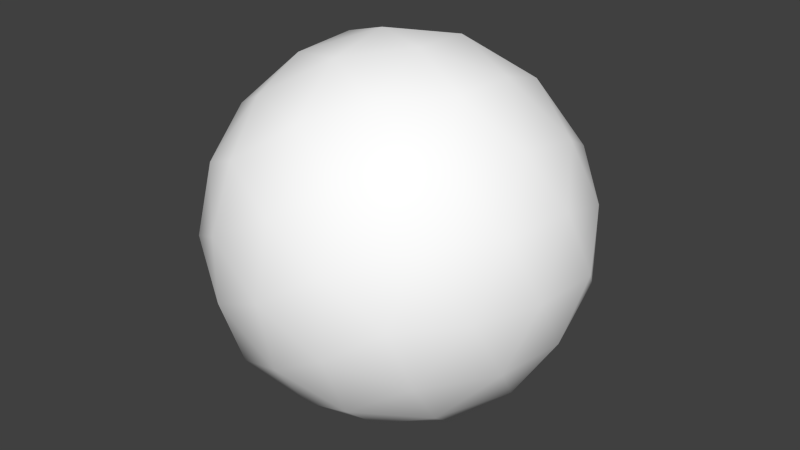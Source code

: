 # Source: bullet.blend  (saved by Blender 2.77.0; exported with 4.5.12 LTS)
import bpy
from mathutils import Matrix  # noqa: F401  (used for matrix-valued properties, if any)

bpy.ops.wm.read_factory_settings(use_empty=True)
scene = bpy.context.scene
scene.name = 'Scene'

# ---- collections
col_collection_1 = bpy.data.collections.new('Collection 1'); scene.collection.children.link(col_collection_1)

# ---- materials (node trees are filled in below, after node groups)
mat_colobotmesh_mat_1 = bpy.data.materials.new('ColobotMesh_mat_1')
mat_colobotmesh_mat_1.alpha_threshold = 0.0
mat_colobotmesh_mat_1.use_transparent_shadow = False
mat_colobotmesh_mat_1.diffuse_color = (1.0, 1.0, 1.0, 1.0)
mat_colobotmesh_mat_1.specular_color = (0.0, 0.0, 0.0)
mat_colobotmesh_mat_1.roughness = 0.5

# ---- material node trees

# ---- world
world_world = bpy.data.worlds.new('World'); scene.world = world_world
world_world.color = (0.05088, 0.05088, 0.05088)
world_world.use_sun_shadow = False
world_world.sun_shadow_jitter_overblur = 0.0
world_world.cycles.sampling_method = 'NONE'
world_world.cycles.sample_map_resolution = 256

# ---- meshes
me_colobotmesh = bpy.data.meshes.new('ColobotMesh_')
me_colobotmesh.from_pydata([(-0.5861, 2.021, -0.2334), (-0.7149, 1.0, -0.9638), (-1.182, 1.0, 0.2084), (-0.3777, 1.631, 0.9483), (-0.3777, 0.3691, 0.9483), (-0.5861, -0.02078, -0.2334), (0.3777, 1.631, -0.9483), (0.3777, 0.3691, -0.9483), (0.5861, 2.021, 0.2334), (0.7149, 1.0, 0.9638), (0.5861, -0.02078, 0.2334), (1.182, 1.0, -0.2084), (0.7485, 0.5378, -0.7779), (1.017, 0.7481, -0.5312), (0.4275, 1.21, -1.073), (0.4275, 0.7897, -1.073), (-0.04272, 0.1303, 0.7879), (0.2786, 0.0003547, 0.5496), (0.5107, 1.87, -0.6015), (0.5801, 2.0, -0.2076), (-0.7577, 0.5925, -0.7993), (-0.7148, 0.2522, -0.5558), (-1.017, 1.252, 0.5312), (-0.7485, 1.462, 0.7779), (0.7577, 0.5925, 0.7993), (0.7148, 0.2522, 0.5558), (0.008699, 0.5378, 1.079), (0.3729, 0.7481, 1.085), (-0.3729, 1.252, -1.085), (-0.008699, 1.462, -1.079), (0.7485, 1.462, -0.7779), (1.017, 1.252, -0.5313), (0.5107, 0.1303, -0.6015), (0.5802, 0.0003479, -0.2076), (-0.04272, 1.87, 0.7879), (0.2786, 2.0, 0.5496), (0.9012, 0.2522, 0.08782), (1.1, 0.5925, -0.05945), (0.9012, 1.748, 0.08782), (1.1, 1.408, -0.05945), (-0.5107, 0.1303, 0.6015), (-0.5802, 0.0003479, 0.2076), (-0.1954, -0.1553, -0.07781), (0.1954, -0.1553, 0.07781), (-0.5801, 2.0, 0.2076), (-0.5107, 1.87, 0.6015), (-0.9955, 1.0, -0.6229), (-1.151, 1.0, -0.2321), (-0.2786, 0.0003479, -0.5496), (0.04272, 0.1303, -0.7879), (-1.1, 0.5925, 0.05945), (-0.9012, 0.2522, -0.08782), (-0.4275, 1.21, 1.073), (-0.4275, 0.7897, 1.073), (0.9955, 1.0, 0.6229), (1.151, 1.0, 0.2321), (-0.1954, 2.155, -0.07781), (0.1954, 2.155, 0.07781), (-0.9012, 1.748, -0.08782), (-1.1, 1.408, 0.05945), (0.7148, 1.748, 0.5558), (0.7577, 1.408, 0.7993), (0.008699, 1.462, 1.079), (0.3729, 1.252, 1.085), (-0.7148, 1.748, -0.5558), (-0.7577, 1.408, -0.7993), (-0.2786, 2.0, -0.5496), (0.04272, 1.87, -0.7879), (-0.3729, 0.7481, -1.085), (-0.008699, 0.5378, -1.079), (-1.017, 0.7481, 0.5312), (-0.7485, 0.5378, 0.7779), (-1.035, 1.409, -0.3898), (-0.8996, 1.663, 0.3772), (-0.816, 1.0, 0.8512), (-0.8996, 0.3375, 0.3772), (-1.035, 0.5905, -0.3898), (-0.007286, 1.0, -1.179), (0.1322, 2.106, -0.3881), (0.3579, 1.683, 0.8919), (0.3579, 0.3167, 0.8919), (0.1322, -0.1056, -0.3881), (-0.3579, 1.683, -0.8919), (-0.1322, 2.106, 0.3881), (0.007286, 1.0, 1.179), (-0.1322, -0.1056, 0.3881), (-0.3579, 0.3167, -0.8919), (0.8996, 1.663, -0.3772), (1.035, 1.409, 0.3898), (1.035, 0.5905, 0.3898), (0.8996, 0.3375, -0.3772), (0.816, 1.0, -0.8512)], [], [(0, 64, 58), (3, 45, 23), (4, 53, 71), (5, 41, 51), (1, 20, 46), (6, 14, 29), (8, 19, 57), (9, 61, 63), (10, 25, 17), (7, 32, 49), (1, 65, 28), (0, 44, 56), (3, 52, 62), (4, 40, 16), (5, 21, 48), (6, 18, 30), (8, 60, 38), (9, 24, 54), (10, 33, 36), (7, 15, 12), (59, 47, 2), (58, 72, 59), (59, 72, 47), (72, 46, 47), (58, 64, 72), (64, 65, 72), (72, 65, 46), (65, 1, 46), (22, 59, 2), (23, 73, 22), (22, 73, 59), (73, 58, 59), (23, 45, 73), (45, 44, 73), (73, 44, 58), (44, 0, 58), (70, 22, 2), (71, 74, 70), (70, 74, 22), (74, 23, 22), (71, 53, 74), (53, 52, 74), (74, 52, 23), (52, 3, 23), (50, 70, 2), (51, 75, 50), (50, 75, 70), (75, 71, 70), (51, 41, 75), (41, 40, 75), (75, 40, 71), (40, 4, 71), (47, 50, 2), (46, 76, 47), (47, 76, 50), (76, 51, 50), (46, 20, 76), (20, 21, 76), (76, 21, 51), (21, 5, 51), (28, 68, 1), (29, 77, 28), (28, 77, 68), (77, 69, 68), (29, 14, 77), (14, 15, 77), (77, 15, 69), (15, 7, 69), (56, 66, 0), (57, 78, 56), (56, 78, 66), (78, 67, 66), (57, 19, 78), (19, 18, 78), (78, 18, 67), (18, 6, 67), (62, 34, 3), (63, 79, 62), (62, 79, 34), (79, 35, 34), (63, 61, 79), (61, 60, 79), (79, 60, 35), (60, 8, 35), (16, 26, 4), (17, 80, 16), (16, 80, 26), (80, 27, 26), (17, 25, 80), (25, 24, 80), (80, 24, 27), (24, 9, 27), (48, 42, 5), (49, 81, 48), (48, 81, 42), (81, 43, 42), (49, 32, 81), (32, 33, 81), (81, 33, 43), (33, 10, 43), (29, 67, 6), (28, 82, 29), (29, 82, 67), (82, 66, 67), (28, 65, 82), (65, 64, 82), (82, 64, 66), (64, 0, 66), (57, 35, 8), (56, 83, 57), (57, 83, 35), (83, 34, 35), (56, 44, 83), (44, 45, 83), (83, 45, 34), (45, 3, 34), (63, 27, 9), (62, 84, 63), (63, 84, 27), (84, 26, 27), (62, 52, 84), (52, 53, 84), (84, 53, 26), (53, 4, 26), (17, 43, 10), (16, 85, 17), (17, 85, 43), (85, 42, 43), (16, 40, 85), (40, 41, 85), (85, 41, 42), (41, 5, 42), (49, 69, 7), (48, 86, 49), (49, 86, 69), (86, 68, 69), (48, 21, 86), (21, 20, 86), (86, 20, 68), (20, 1, 68), (31, 39, 11), (30, 87, 31), (31, 87, 39), (87, 38, 39), (30, 18, 87), (18, 19, 87), (87, 19, 38), (19, 8, 38), (39, 55, 11), (38, 88, 39), (39, 88, 55), (88, 54, 55), (38, 60, 88), (60, 61, 88), (88, 61, 54), (61, 9, 54), (55, 37, 11), (54, 89, 55), (55, 89, 37), (89, 36, 37), (54, 24, 89), (24, 25, 89), (89, 25, 36), (25, 10, 36), (37, 13, 11), (36, 90, 37), (37, 90, 13), (90, 12, 13), (36, 33, 90), (33, 32, 90), (90, 32, 12), (32, 7, 12), (13, 31, 11), (12, 91, 13), (13, 91, 31), (91, 30, 31), (12, 15, 91), (15, 14, 91), (91, 14, 30), (14, 6, 30)])
me_colobotmesh.polygons.foreach_set('use_smooth', [True] * 180)
_uv = me_colobotmesh.uv_layers.new(name='UV_1')
_uv.uv.foreach_set('vector', [0.7936, 0.998, 0.7901, 0.9935, 0.7957, 0.9935, 0.8103, 0.9928, 0.8047, 0.9946, 0.8068, 0.99, 0.8103, 0.9759, 0.8103, 0.9816, 0.8068, 0.9787, 0.7936, 0.9707, 0.7992, 0.9724, 0.7957, 0.9753, 0.7832, 0.9844, 0.7867, 0.9798, 0.7887, 0.9844, 0.7834, 0.9928, 0.7834, 0.9872, 0.7833, 0.99, 0.8002, 0.998, 0.7946, 0.9963, 0.798, 0.998, 0.8105, 0.9844, 0.8071, 0.9889, 0.8105, 0.9872, 0.8002, 0.9707, 0.8036, 0.9753, 0.8036, 0.9724, 0.7834, 0.9759, 0.789, 0.9742, 0.7868, 0.9742, 0.7832, 0.9844, 0.7867, 0.9889, 0.7833, 0.9872, 0.7936, 0.998, 0.7992, 0.9963, 0.7958, 0.998, 0.8103, 0.9928, 0.8103, 0.9872, 0.8104, 0.99, 0.8103, 0.9759, 0.8047, 0.9742, 0.8069, 0.9742, 0.7936, 0.9707, 0.7901, 0.9753, 0.7902, 0.9724, 0.7834, 0.9928, 0.789, 0.9946, 0.7869, 0.99, 0.8002, 0.998, 0.8036, 0.9935, 0.7981, 0.9935, 0.8105, 0.9844, 0.8071, 0.9798, 0.805, 0.9844, 0.8002, 0.9707, 0.7946, 0.9724, 0.7981, 0.9753, 0.7834, 0.9759, 0.7834, 0.9816, 0.7869, 0.9787, 0.7977, 0.9889, 0.7943, 0.9844, 0.7998, 0.9844, 0.7957, 0.9935, 0.7922, 0.9889, 0.7977, 0.9889, 0.7977, 0.9889, 0.7922, 0.9889, 0.7943, 0.9844, 0.7922, 0.9889, 0.7887, 0.9844, 0.7943, 0.9844, 0.7957, 0.9935, 0.7901, 0.9935, 0.7922, 0.9889, 0.7901, 0.9935, 0.7867, 0.9889, 0.7922, 0.9889, 0.7922, 0.9889, 0.7867, 0.9889, 0.7887, 0.9844, 0.7867, 0.9889, 0.7832, 0.9844, 0.7887, 0.9844, 0.8033, 0.9872, 0.7977, 0.9889, 0.7998, 0.9844, 0.8068, 0.99, 0.8012, 0.9917, 0.8033, 0.9872, 0.8033, 0.9872, 0.8012, 0.9917, 0.7977, 0.9889, 0.8012, 0.9917, 0.7957, 0.9935, 0.7977, 0.9889, 0.8068, 0.99, 0.8047, 0.9946, 0.8012, 0.9917, 0.8047, 0.9946, 0.7992, 0.9963, 0.8012, 0.9917, 0.8012, 0.9917, 0.7992, 0.9963, 0.7957, 0.9935, 0.7992, 0.9963, 0.7936, 0.998, 0.7957, 0.9935, 0.8033, 0.9816, 0.8033, 0.9872, 0.7998, 0.9844, 0.8068, 0.9787, 0.8068, 0.9844, 0.8033, 0.9816, 0.8033, 0.9816, 0.8068, 0.9844, 0.8033, 0.9872, 0.8068, 0.9844, 0.8068, 0.99, 0.8033, 0.9872, 0.8068, 0.9787, 0.8103, 0.9816, 0.8068, 0.9844, 0.8103, 0.9816, 0.8103, 0.9872, 0.8068, 0.9844, 0.8068, 0.9844, 0.8103, 0.9872, 0.8068, 0.99, 0.8103, 0.9872, 0.8103, 0.9928, 0.8068, 0.99, 0.7977, 0.9798, 0.8033, 0.9816, 0.7998, 0.9844, 0.7957, 0.9753, 0.8012, 0.977, 0.7977, 0.9798, 0.7977, 0.9798, 0.8012, 0.977, 0.8033, 0.9816, 0.8012, 0.977, 0.8068, 0.9787, 0.8033, 0.9816, 0.7957, 0.9753, 0.7992, 0.9724, 0.8012, 0.977, 0.7992, 0.9724, 0.8047, 0.9742, 0.8012, 0.977, 0.8012, 0.977, 0.8047, 0.9742, 0.8068, 0.9787, 0.8047, 0.9742, 0.8103, 0.9759, 0.8068, 0.9787, 0.7943, 0.9844, 0.7977, 0.9798, 0.7998, 0.9844, 0.7887, 0.9844, 0.7922, 0.9798, 0.7943, 0.9844, 0.7943, 0.9844, 0.7922, 0.9798, 0.7977, 0.9798, 0.7922, 0.9798, 0.7957, 0.9753, 0.7977, 0.9798, 0.7887, 0.9844, 0.7867, 0.9798, 0.7922, 0.9798, 0.7867, 0.9798, 0.7901, 0.9753, 0.7922, 0.9798, 0.7922, 0.9798, 0.7901, 0.9753, 0.7957, 0.9753, 0.7901, 0.9753, 0.7936, 0.9707, 0.7957, 0.9753, 0.7833, 0.9872, 0.7833, 0.9816, 0.7832, 0.9844, 0.7833, 0.99, 0.7833, 0.9844, 0.7833, 0.9872, 0.7833, 0.9872, 0.7833, 0.9844, 0.7833, 0.9816, 0.7833, 0.9844, 0.7833, 0.9787, 0.7833, 0.9816, 0.7833, 0.99, 0.7834, 0.9872, 0.7833, 0.9844, 0.7834, 0.9872, 0.7834, 0.9816, 0.7833, 0.9844, 0.7833, 0.9844, 0.7834, 0.9816, 0.7833, 0.9787, 0.7834, 0.9816, 0.7834, 0.9759, 0.7833, 0.9787, 0.7958, 0.998, 0.7902, 0.9963, 0.7936, 0.998, 0.798, 0.998, 0.7924, 0.9963, 0.7958, 0.998, 0.7958, 0.998, 0.7924, 0.9963, 0.7902, 0.9963, 0.7924, 0.9963, 0.7868, 0.9946, 0.7902, 0.9963, 0.798, 0.998, 0.7946, 0.9963, 0.7924, 0.9963, 0.7946, 0.9963, 0.789, 0.9946, 0.7924, 0.9963, 0.7924, 0.9963, 0.789, 0.9946, 0.7868, 0.9946, 0.789, 0.9946, 0.7834, 0.9928, 0.7868, 0.9946, 0.8104, 0.99, 0.8069, 0.9946, 0.8103, 0.9928, 0.8105, 0.9872, 0.807, 0.9917, 0.8104, 0.99, 0.8104, 0.99, 0.807, 0.9917, 0.8069, 0.9946, 0.807, 0.9917, 0.8036, 0.9963, 0.8069, 0.9946, 0.8105, 0.9872, 0.8071, 0.9889, 0.807, 0.9917, 0.8071, 0.9889, 0.8036, 0.9935, 0.807, 0.9917, 0.807, 0.9917, 0.8036, 0.9935, 0.8036, 0.9963, 0.8036, 0.9935, 0.8002, 0.998, 0.8036, 0.9963, 0.8069, 0.9742, 0.8104, 0.9787, 0.8103, 0.9759, 0.8036, 0.9724, 0.807, 0.977, 0.8069, 0.9742, 0.8069, 0.9742, 0.807, 0.977, 0.8104, 0.9787, 0.807, 0.977, 0.8105, 0.9816, 0.8104, 0.9787, 0.8036, 0.9724, 0.8036, 0.9753, 0.807, 0.977, 0.8036, 0.9753, 0.8071, 0.9798, 0.807, 0.977, 0.807, 0.977, 0.8071, 0.9798, 0.8105, 0.9816, 0.8071, 0.9798, 0.8105, 0.9844, 0.8105, 0.9816, 0.7902, 0.9724, 0.7958, 0.9707, 0.7936, 0.9707, 0.7868, 0.9742, 0.7924, 0.9724, 0.7902, 0.9724, 0.7902, 0.9724, 0.7924, 0.9724, 0.7958, 0.9707, 0.7924, 0.9724, 0.798, 0.9707, 0.7958, 0.9707, 0.7868, 0.9742, 0.789, 0.9742, 0.7924, 0.9724, 0.789, 0.9742, 0.7946, 0.9724, 0.7924, 0.9724, 0.7924, 0.9724, 0.7946, 0.9724, 0.798, 0.9707, 0.7946, 0.9724, 0.8002, 0.9707, 0.798, 0.9707, 0.7833, 0.99, 0.7868, 0.9946, 0.7834, 0.9928, 0.7833, 0.9872, 0.7867, 0.9917, 0.7833, 0.99, 0.7833, 0.99, 0.7867, 0.9917, 0.7868, 0.9946, 0.7867, 0.9917, 0.7902, 0.9963, 0.7868, 0.9946, 0.7833, 0.9872, 0.7867, 0.9889, 0.7867, 0.9917, 0.7867, 0.9889, 0.7901, 0.9935, 0.7867, 0.9917, 0.7867, 0.9917, 0.7901, 0.9935, 0.7902, 0.9963, 0.7901, 0.9935, 0.7936, 0.998, 0.7902, 0.9963, 0.798, 0.998, 0.8036, 0.9963, 0.8002, 0.998, 0.7958, 0.998, 0.8014, 0.9963, 0.798, 0.998, 0.798, 0.998, 0.8014, 0.9963, 0.8036, 0.9963, 0.8014, 0.9963, 0.8069, 0.9946, 0.8036, 0.9963, 0.7958, 0.998, 0.7992, 0.9963, 0.8014, 0.9963, 0.7992, 0.9963, 0.8047, 0.9946, 0.8014, 0.9963, 0.8014, 0.9963, 0.8047, 0.9946, 0.8069, 0.9946, 0.8047, 0.9946, 0.8103, 0.9928, 0.8069, 0.9946, 0.8105, 0.9872, 0.8105, 0.9816, 0.8105, 0.9844, 0.8104, 0.99, 0.8104, 0.9844, 0.8105, 0.9872, 0.8105, 0.9872, 0.8104, 0.9844, 0.8105, 0.9816, 0.8104, 0.9844, 0.8104, 0.9787, 0.8105, 0.9816, 0.8104, 0.99, 0.8103, 0.9872, 0.8104, 0.9844, 0.8103, 0.9872, 0.8103, 0.9816, 0.8104, 0.9844, 0.8104, 0.9844, 0.8103, 0.9816, 0.8104, 0.9787, 0.8103, 0.9816, 0.8103, 0.9759, 0.8104, 0.9787, 0.8036, 0.9724, 0.798, 0.9707, 0.8002, 0.9707, 0.8069, 0.9742, 0.8014, 0.9724, 0.8036, 0.9724, 0.8036, 0.9724, 0.8014, 0.9724, 0.798, 0.9707, 0.8014, 0.9724, 0.7958, 0.9707, 0.798, 0.9707, 0.8069, 0.9742, 0.8047, 0.9742, 0.8014, 0.9724, 0.8047, 0.9742, 0.7992, 0.9724, 0.8014, 0.9724, 0.8014, 0.9724, 0.7992, 0.9724, 0.7958, 0.9707, 0.7992, 0.9724, 0.7936, 0.9707, 0.7958, 0.9707, 0.7868, 0.9742, 0.7833, 0.9787, 0.7834, 0.9759, 0.7902, 0.9724, 0.7867, 0.977, 0.7868, 0.9742, 0.7868, 0.9742, 0.7867, 0.977, 0.7833, 0.9787, 0.7867, 0.977, 0.7833, 0.9816, 0.7833, 0.9787, 0.7902, 0.9724, 0.7901, 0.9753, 0.7867, 0.977, 0.7901, 0.9753, 0.7867, 0.9798, 0.7867, 0.977, 0.7867, 0.977, 0.7867, 0.9798, 0.7833, 0.9816, 0.7867, 0.9798, 0.7832, 0.9844, 0.7833, 0.9816, 0.7904, 0.9872, 0.796, 0.9889, 0.7939, 0.9844, 0.7869, 0.99, 0.7925, 0.9917, 0.7904, 0.9872, 0.7904, 0.9872, 0.7925, 0.9917, 0.796, 0.9889, 0.7925, 0.9917, 0.7981, 0.9935, 0.796, 0.9889, 0.7869, 0.99, 0.789, 0.9946, 0.7925, 0.9917, 0.789, 0.9946, 0.7946, 0.9963, 0.7925, 0.9917, 0.7925, 0.9917, 0.7946, 0.9963, 0.7981, 0.9935, 0.7946, 0.9963, 0.8002, 0.998, 0.7981, 0.9935, 0.796, 0.9889, 0.7995, 0.9844, 0.7939, 0.9844, 0.7981, 0.9935, 0.8016, 0.9889, 0.796, 0.9889, 0.796, 0.9889, 0.8016, 0.9889, 0.7995, 0.9844, 0.8016, 0.9889, 0.805, 0.9844, 0.7995, 0.9844, 0.7981, 0.9935, 0.8036, 0.9935, 0.8016, 0.9889, 0.8036, 0.9935, 0.8071, 0.9889, 0.8016, 0.9889, 0.8016, 0.9889, 0.8071, 0.9889, 0.805, 0.9844, 0.8071, 0.9889, 0.8105, 0.9844, 0.805, 0.9844, 0.7995, 0.9844, 0.796, 0.9798, 0.7939, 0.9844, 0.805, 0.9844, 0.8016, 0.9798, 0.7995, 0.9844, 0.7995, 0.9844, 0.8016, 0.9798, 0.796, 0.9798, 0.8016, 0.9798, 0.7981, 0.9753, 0.796, 0.9798, 0.805, 0.9844, 0.8071, 0.9798, 0.8016, 0.9798, 0.8071, 0.9798, 0.8036, 0.9753, 0.8016, 0.9798, 0.8016, 0.9798, 0.8036, 0.9753, 0.7981, 0.9753, 0.8036, 0.9753, 0.8002, 0.9707, 0.7981, 0.9753, 0.796, 0.9798, 0.7904, 0.9816, 0.7939, 0.9844, 0.7981, 0.9753, 0.7925, 0.977, 0.796, 0.9798, 0.796, 0.9798, 0.7925, 0.977, 0.7904, 0.9816, 0.7925, 0.977, 0.7869, 0.9787, 0.7904, 0.9816, 0.7981, 0.9753, 0.7946, 0.9724, 0.7925, 0.977, 0.7946, 0.9724, 0.789, 0.9742, 0.7925, 0.977, 0.7925, 0.977, 0.789, 0.9742, 0.7869, 0.9787, 0.789, 0.9742, 0.7834, 0.9759, 0.7869, 0.9787, 0.7904, 0.9816, 0.7904, 0.9872, 0.7939, 0.9844, 0.7869, 0.9787, 0.7869, 0.9844, 0.7904, 0.9816, 0.7904, 0.9816, 0.7869, 0.9844, 0.7904, 0.9872, 0.7869, 0.9844, 0.7869, 0.99, 0.7904, 0.9872, 0.7869, 0.9787, 0.7834, 0.9816, 0.7869, 0.9844, 0.7834, 0.9816, 0.7834, 0.9872, 0.7869, 0.9844, 0.7869, 0.9844, 0.7834, 0.9872, 0.7869, 0.99, 0.7834, 0.9872, 0.7834, 0.9928, 0.7869, 0.99])
me_colobotmesh.materials.append(mat_colobotmesh_mat_1)
me_colobotmesh.use_remesh_preserve_volume = False
me_colobotmesh.use_remesh_preserve_attributes = False
me_colobotmesh.use_mirror_vertex_groups = False
me_colobotmesh.update()

# ---- objects
ob_colobotmesh_1 = bpy.data.objects.new('ColobotMesh_1', me_colobotmesh)

# ---- transforms, parenting, visibility, modifiers, constraints
ob_colobotmesh_1.location = (0.0, 0.0, 0.0)
ob_colobotmesh_1.rotation_euler = (1.571, 0.0, 0.0)
ob_colobotmesh_1.lineart.crease_threshold = 0.0

# ---- collection membership
col_collection_1.objects.link(ob_colobotmesh_1)

# ---- scene / render settings (as saved in the file)
scene.frame_start = 1; scene.frame_end = 250; scene.frame_set(1)
scene.render.engine = 'BLENDER_EEVEE_NEXT'
scene.render.resolution_percentage = 50
scene.render.dither_intensity = 0.0
scene.cycles.use_denoising = False
scene.cycles.samples = 10
scene.cycles.sampling_pattern = 'TABULATED_SOBOL'
scene.cycles.light_sampling_threshold = 0.0
scene.cycles.use_adaptive_sampling = False
scene.cycles.use_light_tree = False
scene.cycles.blur_glossy = 0.0
scene.cycles.volume_bounces = 1
scene.cycles.pixel_filter_type = 'GAUSSIAN'
scene.cycles.sample_clamp_indirect = 0.0
scene.view_settings.view_transform = 'Standard'
bpy.context.view_layer.update()

# ---- added for rendering (the .blend has no active camera and no usable light): camera, sun
cam_auto = bpy.data.cameras.new('AutoCamera')
cam_auto.lens = 50.0
cam_auto.sensor_width = 36.0
cam_auto.clip_end = 1000.0
ob_auto_camera = bpy.data.objects.new('AutoCamera', cam_auto)
scene.collection.objects.link(ob_auto_camera)
ob_auto_camera.location = (3.75678, -4.50813, 4.00542)
ob_auto_camera.rotation_euler = (1.09748, -7.21219e-08, 0.694738)
scene.camera = ob_auto_camera
light_auto_sun = bpy.data.lights.new('AutoSun', 'SUN')
light_auto_sun.energy = 3.0
light_auto_sun.angle = 0.0523599
ob_auto_sun = bpy.data.objects.new('AutoSun', light_auto_sun)
scene.collection.objects.link(ob_auto_sun)
ob_auto_sun.rotation_euler = (0.872665, 0.174533, 0.523599)
bpy.context.view_layer.update()
